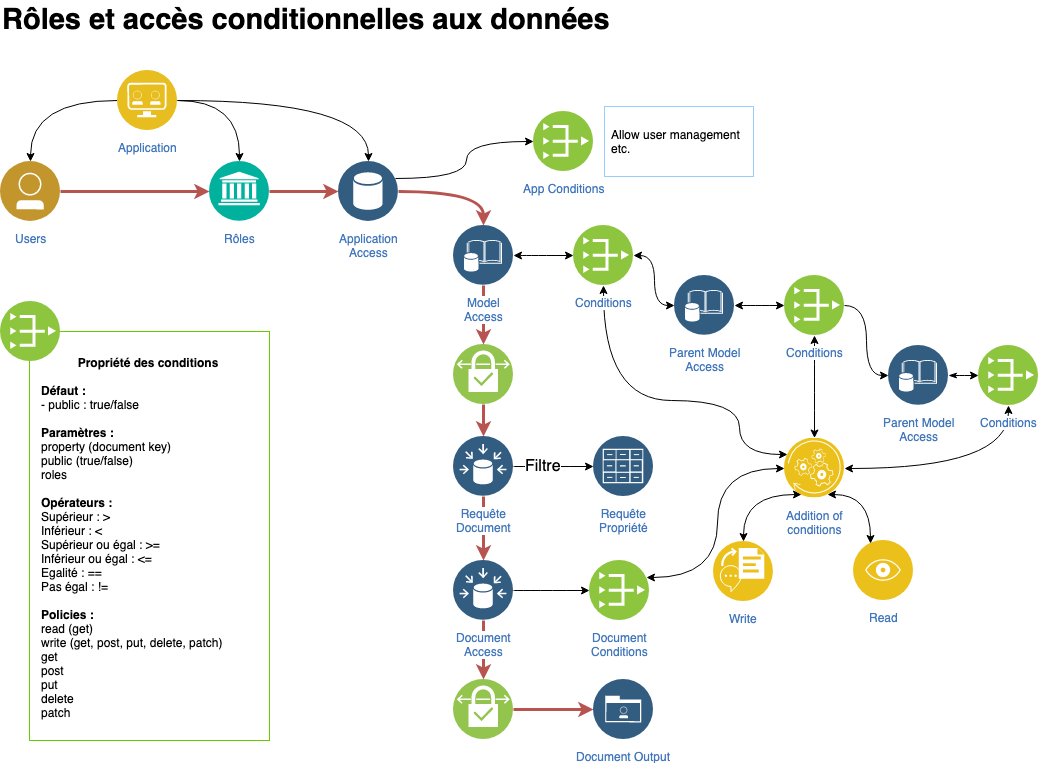

The diagram above was exported from draw.io. Its source (the exported page's mxGraphModel, read from the mxfile embedded in the PNG):
<mxGraphModel dx="946" dy="725" grid="1" gridSize="10" guides="1" tooltips="1" connect="1" arrows="1" fold="1" page="1" pageScale="1" pageWidth="1169" pageHeight="827" math="0" shadow="0">
  <root>
    <mxCell id="81S9yUG8uCQkVjhiywVx-0" />
    <mxCell id="81S9yUG8uCQkVjhiywVx-1" parent="81S9yUG8uCQkVjhiywVx-0" />
    <mxCell id="MQT41m8rhimkt-EGZqCR-0" value="Rôles et accès conditionnelles aux données" style="text;html=1;resizable=0;points=[];autosize=1;align=left;verticalAlign=top;spacingTop=-4;fontSize=29;horizontal=1;fontStyle=1" vertex="1" parent="81S9yUG8uCQkVjhiywVx-1">
      <mxGeometry x="41" y="40" width="700" height="40" as="geometry" />
    </mxCell>
    <mxCell id="_kY1kMmsmnluiO1oJr6g-5" value="Users" style="aspect=fixed;perimeter=ellipsePerimeter;html=1;align=center;shadow=0;dashed=0;fontColor=#4277BB;labelBackgroundColor=#ffffff;fontSize=12;spacingTop=3;image;image=img/lib/ibm/users/user.svg;" vertex="1" parent="81S9yUG8uCQkVjhiywVx-1">
      <mxGeometry x="41" y="201" width="60" height="60" as="geometry" />
    </mxCell>
    <mxCell id="zlIWVnpdzbYnvHBomOrt-8" style="edgeStyle=orthogonalEdgeStyle;curved=1;rounded=0;orthogonalLoop=1;jettySize=auto;html=1;exitX=0.5;exitY=1;exitDx=0;exitDy=0;startArrow=none;startFill=0;endArrow=classic;endFill=1;fontSize=28;strokeWidth=3;fillColor=#f8cecc;strokeColor=#b85450;" edge="1" parent="81S9yUG8uCQkVjhiywVx-1" source="_kY1kMmsmnluiO1oJr6g-7" target="_kY1kMmsmnluiO1oJr6g-31">
      <mxGeometry relative="1" as="geometry" />
    </mxCell>
    <mxCell id="_kY1kMmsmnluiO1oJr6g-7" value="" style="aspect=fixed;perimeter=ellipsePerimeter;html=1;align=center;shadow=0;dashed=0;fontColor=#4277BB;labelBackgroundColor=#ffffff;fontSize=12;spacingTop=3;image;image=img/lib/ibm/vpc/VPNConnection.svg;" vertex="1" parent="81S9yUG8uCQkVjhiywVx-1">
      <mxGeometry x="494" y="384" width="60" height="60" as="geometry" />
    </mxCell>
    <mxCell id="_kY1kMmsmnluiO1oJr6g-39" style="edgeStyle=orthogonalEdgeStyle;curved=1;rounded=0;orthogonalLoop=1;jettySize=auto;html=1;exitX=0;exitY=0.5;exitDx=0;exitDy=0;entryX=1;entryY=0.5;entryDx=0;entryDy=0;startArrow=classic;startFill=1;endArrow=none;endFill=0;strokeWidth=3;fillColor=#f8cecc;strokeColor=#b85450;" edge="1" parent="81S9yUG8uCQkVjhiywVx-1" source="_kY1kMmsmnluiO1oJr6g-11" target="_kY1kMmsmnluiO1oJr6g-5">
      <mxGeometry relative="1" as="geometry" />
    </mxCell>
    <mxCell id="_kY1kMmsmnluiO1oJr6g-11" value="Rôles" style="aspect=fixed;perimeter=ellipsePerimeter;html=1;align=center;shadow=0;dashed=0;fontColor=#4277BB;labelBackgroundColor=#ffffff;fontSize=12;spacingTop=3;image;image=img/lib/ibm/management/information_governance.svg;" vertex="1" parent="81S9yUG8uCQkVjhiywVx-1">
      <mxGeometry x="250" y="201" width="60" height="60" as="geometry" />
    </mxCell>
    <mxCell id="_kY1kMmsmnluiO1oJr6g-56" style="edgeStyle=orthogonalEdgeStyle;curved=1;rounded=0;orthogonalLoop=1;jettySize=auto;html=1;exitX=0.5;exitY=1;exitDx=0;exitDy=0;startArrow=none;startFill=0;fontSize=28;strokeWidth=3;fillColor=#f8cecc;strokeColor=#b85450;" edge="1" parent="81S9yUG8uCQkVjhiywVx-1" source="_kY1kMmsmnluiO1oJr6g-20" target="_kY1kMmsmnluiO1oJr6g-7">
      <mxGeometry relative="1" as="geometry" />
    </mxCell>
    <mxCell id="_kY1kMmsmnluiO1oJr6g-62" style="edgeStyle=orthogonalEdgeStyle;curved=1;rounded=0;orthogonalLoop=1;jettySize=auto;html=1;exitX=1;exitY=0.5;exitDx=0;exitDy=0;entryX=0;entryY=0.5;entryDx=0;entryDy=0;startArrow=classic;startFill=1;fontSize=28;" edge="1" parent="81S9yUG8uCQkVjhiywVx-1" source="_kY1kMmsmnluiO1oJr6g-20" target="_kY1kMmsmnluiO1oJr6g-49">
      <mxGeometry relative="1" as="geometry" />
    </mxCell>
    <mxCell id="_kY1kMmsmnluiO1oJr6g-20" value="Model&lt;br&gt;Access" style="aspect=fixed;perimeter=ellipsePerimeter;html=1;align=center;shadow=0;dashed=0;fontColor=#4277BB;labelBackgroundColor=#ffffff;fontSize=12;spacingTop=3;image;image=img/lib/ibm/data/enterprise_data.svg;" vertex="1" parent="81S9yUG8uCQkVjhiywVx-1">
      <mxGeometry x="494" y="265" width="60" height="60" as="geometry" />
    </mxCell>
    <mxCell id="_kY1kMmsmnluiO1oJr6g-21" value="Requête&lt;br&gt;Propriété" style="aspect=fixed;perimeter=ellipsePerimeter;html=1;align=center;shadow=0;dashed=0;fontColor=#4277BB;labelBackgroundColor=#ffffff;fontSize=12;spacingTop=3;image;image=img/lib/ibm/data/file_repository.svg;" vertex="1" parent="81S9yUG8uCQkVjhiywVx-1">
      <mxGeometry x="634" y="476" width="60" height="60" as="geometry" />
    </mxCell>
    <mxCell id="_kY1kMmsmnluiO1oJr6g-86" style="edgeStyle=orthogonalEdgeStyle;curved=1;rounded=0;orthogonalLoop=1;jettySize=auto;html=1;exitX=1;exitY=0.5;exitDx=0;exitDy=0;entryX=0;entryY=0.5;entryDx=0;entryDy=0;startArrow=none;startFill=0;endArrow=classic;endFill=1;fontSize=28;" edge="1" parent="81S9yUG8uCQkVjhiywVx-1" source="_kY1kMmsmnluiO1oJr6g-31" target="_kY1kMmsmnluiO1oJr6g-21">
      <mxGeometry relative="1" as="geometry" />
    </mxCell>
    <mxCell id="zlIWVnpdzbYnvHBomOrt-12" value="Filtre" style="text;html=1;resizable=0;points=[];align=center;verticalAlign=middle;labelBackgroundColor=#ffffff;fontSize=16;" vertex="1" connectable="0" parent="_kY1kMmsmnluiO1oJr6g-86">
      <mxGeometry x="-0.2667" y="1" relative="1" as="geometry">
        <mxPoint as="offset" />
      </mxGeometry>
    </mxCell>
    <mxCell id="zlIWVnpdzbYnvHBomOrt-15" style="edgeStyle=orthogonalEdgeStyle;curved=1;rounded=0;orthogonalLoop=1;jettySize=auto;html=1;exitX=0.5;exitY=1;exitDx=0;exitDy=0;startArrow=none;startFill=0;endArrow=classic;endFill=1;fontSize=16;strokeWidth=3;fillColor=#f8cecc;strokeColor=#b85450;" edge="1" parent="81S9yUG8uCQkVjhiywVx-1" source="_kY1kMmsmnluiO1oJr6g-31" target="zlIWVnpdzbYnvHBomOrt-0">
      <mxGeometry relative="1" as="geometry" />
    </mxCell>
    <mxCell id="_kY1kMmsmnluiO1oJr6g-31" value="Requête&lt;br&gt;Document" style="aspect=fixed;perimeter=ellipsePerimeter;html=1;align=center;shadow=0;dashed=0;fontColor=#4277BB;labelBackgroundColor=#ffffff;fontSize=12;spacingTop=3;image;image=img/lib/ibm/data/data_sources.svg;" vertex="1" parent="81S9yUG8uCQkVjhiywVx-1">
      <mxGeometry x="494" y="476" width="60" height="60" as="geometry" />
    </mxCell>
    <mxCell id="_kY1kMmsmnluiO1oJr6g-36" style="edgeStyle=orthogonalEdgeStyle;curved=1;rounded=0;orthogonalLoop=1;jettySize=auto;html=1;exitX=0;exitY=0.5;exitDx=0;exitDy=0;startArrow=none;startFill=0;" edge="1" parent="81S9yUG8uCQkVjhiywVx-1" source="_kY1kMmsmnluiO1oJr6g-35" target="_kY1kMmsmnluiO1oJr6g-5">
      <mxGeometry relative="1" as="geometry" />
    </mxCell>
    <mxCell id="_kY1kMmsmnluiO1oJr6g-46" style="edgeStyle=orthogonalEdgeStyle;curved=1;rounded=0;orthogonalLoop=1;jettySize=auto;html=1;exitX=1;exitY=0.5;exitDx=0;exitDy=0;entryX=0.5;entryY=0;entryDx=0;entryDy=0;startArrow=none;startFill=0;fontSize=28;" edge="1" parent="81S9yUG8uCQkVjhiywVx-1" source="_kY1kMmsmnluiO1oJr6g-35" target="_kY1kMmsmnluiO1oJr6g-11">
      <mxGeometry relative="1" as="geometry" />
    </mxCell>
    <mxCell id="_kY1kMmsmnluiO1oJr6g-47" style="edgeStyle=orthogonalEdgeStyle;curved=1;rounded=0;orthogonalLoop=1;jettySize=auto;html=1;exitX=1;exitY=0.5;exitDx=0;exitDy=0;entryX=0.5;entryY=0;entryDx=0;entryDy=0;startArrow=none;startFill=0;fontSize=28;" edge="1" parent="81S9yUG8uCQkVjhiywVx-1" source="_kY1kMmsmnluiO1oJr6g-35" target="_kY1kMmsmnluiO1oJr6g-12">
      <mxGeometry relative="1" as="geometry" />
    </mxCell>
    <mxCell id="_kY1kMmsmnluiO1oJr6g-35" value="Application" style="aspect=fixed;perimeter=ellipsePerimeter;html=1;align=center;shadow=0;dashed=0;fontColor=#4277BB;labelBackgroundColor=#ffffff;fontSize=12;spacingTop=3;image;image=img/lib/ibm/applications/api_developer_portal.svg;" vertex="1" parent="81S9yUG8uCQkVjhiywVx-1">
      <mxGeometry x="158" y="110" width="60" height="60" as="geometry" />
    </mxCell>
    <mxCell id="_kY1kMmsmnluiO1oJr6g-43" value="&lt;span&gt;Allow user management&lt;/span&gt;&lt;span&gt;&lt;br&gt;&lt;/span&gt;&lt;span&gt;etc.&lt;/span&gt;&lt;span&gt;&lt;br&gt;&lt;/span&gt;" style="text;html=1;align=left;verticalAlign=middle;whiteSpace=wrap;rounded=0;labelBackgroundColor=none;labelBorderColor=none;spacing=6;strokeColor=#99CCFF;" vertex="1" parent="81S9yUG8uCQkVjhiywVx-1">
      <mxGeometry x="645" y="146" width="149" height="70" as="geometry" />
    </mxCell>
    <mxCell id="_kY1kMmsmnluiO1oJr6g-69" style="edgeStyle=orthogonalEdgeStyle;curved=1;rounded=0;orthogonalLoop=1;jettySize=auto;html=1;exitX=1;exitY=0.25;exitDx=0;exitDy=0;entryX=0;entryY=0.5;entryDx=0;entryDy=0;startArrow=none;startFill=0;endArrow=classic;endFill=1;fontSize=28;" edge="1" parent="81S9yUG8uCQkVjhiywVx-1" source="_kY1kMmsmnluiO1oJr6g-12" target="_kY1kMmsmnluiO1oJr6g-72">
      <mxGeometry relative="1" as="geometry" />
    </mxCell>
    <mxCell id="_kY1kMmsmnluiO1oJr6g-84" style="edgeStyle=orthogonalEdgeStyle;curved=1;rounded=0;orthogonalLoop=1;jettySize=auto;html=1;exitX=1;exitY=0.5;exitDx=0;exitDy=0;startArrow=none;startFill=0;endArrow=classic;endFill=1;fontSize=28;strokeWidth=3;fillColor=#f8cecc;strokeColor=#b85450;" edge="1" parent="81S9yUG8uCQkVjhiywVx-1" source="_kY1kMmsmnluiO1oJr6g-12" target="_kY1kMmsmnluiO1oJr6g-20">
      <mxGeometry relative="1" as="geometry" />
    </mxCell>
    <mxCell id="_kY1kMmsmnluiO1oJr6g-12" value="Application&lt;br&gt;Access" style="aspect=fixed;perimeter=ellipsePerimeter;html=1;align=center;shadow=0;dashed=0;fontColor=#4277BB;labelBackgroundColor=#ffffff;fontSize=12;spacingTop=3;image;image=img/lib/ibm/data/data_services.svg;" vertex="1" parent="81S9yUG8uCQkVjhiywVx-1">
      <mxGeometry x="379" y="201" width="60" height="60" as="geometry" />
    </mxCell>
    <mxCell id="_kY1kMmsmnluiO1oJr6g-45" style="edgeStyle=orthogonalEdgeStyle;rounded=0;orthogonalLoop=1;jettySize=auto;html=1;exitX=1;exitY=0.5;exitDx=0;exitDy=0;entryX=0;entryY=0.5;entryDx=0;entryDy=0;curved=1;strokeWidth=3;fillColor=#f8cecc;strokeColor=#b85450;" edge="1" parent="81S9yUG8uCQkVjhiywVx-1" source="_kY1kMmsmnluiO1oJr6g-11" target="_kY1kMmsmnluiO1oJr6g-12">
      <mxGeometry relative="1" as="geometry">
        <mxPoint x="138" y="231" as="sourcePoint" />
        <mxPoint x="321" y="231" as="targetPoint" />
      </mxGeometry>
    </mxCell>
    <mxCell id="_kY1kMmsmnluiO1oJr6g-59" style="edgeStyle=orthogonalEdgeStyle;curved=1;rounded=0;orthogonalLoop=1;jettySize=auto;html=1;exitX=1;exitY=0.5;exitDx=0;exitDy=0;entryX=0;entryY=0.5;entryDx=0;entryDy=0;startArrow=classic;startFill=1;fontSize=28;" edge="1" parent="81S9yUG8uCQkVjhiywVx-1" source="_kY1kMmsmnluiO1oJr6g-49" target="_kY1kMmsmnluiO1oJr6g-58">
      <mxGeometry relative="1" as="geometry" />
    </mxCell>
    <mxCell id="fGEbo1xFh6tiy_KP67OX-4" style="edgeStyle=orthogonalEdgeStyle;curved=1;rounded=0;orthogonalLoop=1;jettySize=auto;html=1;exitX=0.5;exitY=1;exitDx=0;exitDy=0;entryX=0;entryY=0.25;entryDx=0;entryDy=0;startArrow=classic;startFill=1;endArrow=classic;endFill=1;fontSize=28;" edge="1" parent="81S9yUG8uCQkVjhiywVx-1" source="_kY1kMmsmnluiO1oJr6g-49" target="fGEbo1xFh6tiy_KP67OX-0">
      <mxGeometry relative="1" as="geometry">
        <Array as="points">
          <mxPoint x="644" y="440" />
          <mxPoint x="780" y="440" />
          <mxPoint x="780" y="494" />
        </Array>
      </mxGeometry>
    </mxCell>
    <mxCell id="_kY1kMmsmnluiO1oJr6g-49" value="Conditions" style="aspect=fixed;perimeter=ellipsePerimeter;html=1;align=center;shadow=0;dashed=0;fontColor=#4277BB;labelBackgroundColor=#ffffff;fontSize=12;spacingTop=3;image;image=img/lib/ibm/vpc/PublicGateway.svg;" vertex="1" parent="81S9yUG8uCQkVjhiywVx-1">
      <mxGeometry x="614" y="265" width="60" height="60" as="geometry" />
    </mxCell>
    <mxCell id="_kY1kMmsmnluiO1oJr6g-61" style="edgeStyle=orthogonalEdgeStyle;curved=1;rounded=0;orthogonalLoop=1;jettySize=auto;html=1;exitX=1;exitY=0.5;exitDx=0;exitDy=0;entryX=0;entryY=0.5;entryDx=0;entryDy=0;startArrow=classic;startFill=1;fontSize=28;" edge="1" parent="81S9yUG8uCQkVjhiywVx-1" source="_kY1kMmsmnluiO1oJr6g-58" target="_kY1kMmsmnluiO1oJr6g-60">
      <mxGeometry relative="1" as="geometry" />
    </mxCell>
    <mxCell id="_kY1kMmsmnluiO1oJr6g-58" value="Parent Model&lt;br&gt;Access" style="aspect=fixed;perimeter=ellipsePerimeter;html=1;align=center;shadow=0;dashed=0;fontColor=#4277BB;labelBackgroundColor=#ffffff;fontSize=12;spacingTop=3;image;image=img/lib/ibm/data/enterprise_data.svg;" vertex="1" parent="81S9yUG8uCQkVjhiywVx-1">
      <mxGeometry x="715" y="315" width="60" height="60" as="geometry" />
    </mxCell>
    <mxCell id="_kY1kMmsmnluiO1oJr6g-80" style="edgeStyle=orthogonalEdgeStyle;rounded=0;orthogonalLoop=1;jettySize=auto;html=1;exitX=1;exitY=0.5;exitDx=0;exitDy=0;entryX=0;entryY=0.5;entryDx=0;entryDy=0;startArrow=none;startFill=0;endArrow=classic;endFill=1;fontSize=28;curved=1;" edge="1" parent="81S9yUG8uCQkVjhiywVx-1" source="_kY1kMmsmnluiO1oJr6g-60" target="_kY1kMmsmnluiO1oJr6g-78">
      <mxGeometry relative="1" as="geometry" />
    </mxCell>
    <mxCell id="fGEbo1xFh6tiy_KP67OX-5" style="edgeStyle=orthogonalEdgeStyle;curved=1;rounded=0;orthogonalLoop=1;jettySize=auto;html=1;exitX=0.5;exitY=1;exitDx=0;exitDy=0;startArrow=classic;startFill=1;endArrow=classic;endFill=1;fontSize=28;" edge="1" parent="81S9yUG8uCQkVjhiywVx-1" source="_kY1kMmsmnluiO1oJr6g-60" target="fGEbo1xFh6tiy_KP67OX-0">
      <mxGeometry relative="1" as="geometry" />
    </mxCell>
    <mxCell id="_kY1kMmsmnluiO1oJr6g-60" value="Conditions" style="aspect=fixed;perimeter=ellipsePerimeter;html=1;align=center;shadow=0;dashed=0;fontColor=#4277BB;labelBackgroundColor=#ffffff;fontSize=12;spacingTop=3;image;image=img/lib/ibm/vpc/PublicGateway.svg;" vertex="1" parent="81S9yUG8uCQkVjhiywVx-1">
      <mxGeometry x="825" y="315" width="60" height="60" as="geometry" />
    </mxCell>
    <mxCell id="_kY1kMmsmnluiO1oJr6g-67" value="Read" style="aspect=fixed;perimeter=ellipsePerimeter;html=1;align=center;shadow=0;dashed=0;fontColor=#4277BB;labelBackgroundColor=#ffffff;fontSize=12;spacingTop=3;image;image=img/lib/ibm/applications/visualization.svg;strokeColor=#99CCFF;" vertex="1" parent="81S9yUG8uCQkVjhiywVx-1">
      <mxGeometry x="894" y="580" width="60" height="60" as="geometry" />
    </mxCell>
    <mxCell id="_kY1kMmsmnluiO1oJr6g-68" value="Write" style="aspect=fixed;perimeter=ellipsePerimeter;html=1;align=center;shadow=0;dashed=0;fontColor=#4277BB;labelBackgroundColor=#ffffff;fontSize=12;spacingTop=3;image;image=img/lib/ibm/applications/speech_to_text.svg;strokeColor=#99CCFF;" vertex="1" parent="81S9yUG8uCQkVjhiywVx-1">
      <mxGeometry x="754" y="581" width="60" height="60" as="geometry" />
    </mxCell>
    <mxCell id="_kY1kMmsmnluiO1oJr6g-72" value="App Conditions" style="aspect=fixed;perimeter=ellipsePerimeter;html=1;align=center;shadow=0;dashed=0;fontColor=#4277BB;labelBackgroundColor=#ffffff;fontSize=12;spacingTop=3;image;image=img/lib/ibm/vpc/PublicGateway.svg;" vertex="1" parent="81S9yUG8uCQkVjhiywVx-1">
      <mxGeometry x="574" y="151" width="60" height="60" as="geometry" />
    </mxCell>
    <mxCell id="_kY1kMmsmnluiO1oJr6g-81" style="edgeStyle=orthogonalEdgeStyle;curved=1;rounded=0;orthogonalLoop=1;jettySize=auto;html=1;exitX=1;exitY=0.5;exitDx=0;exitDy=0;entryX=0;entryY=0.5;entryDx=0;entryDy=0;startArrow=classicThin;startFill=1;endArrow=classic;endFill=1;fontSize=28;" edge="1" parent="81S9yUG8uCQkVjhiywVx-1" source="_kY1kMmsmnluiO1oJr6g-78" target="_kY1kMmsmnluiO1oJr6g-79">
      <mxGeometry relative="1" as="geometry" />
    </mxCell>
    <mxCell id="_kY1kMmsmnluiO1oJr6g-78" value="Parent Model&lt;br&gt;Access" style="aspect=fixed;perimeter=ellipsePerimeter;html=1;align=center;shadow=0;dashed=0;fontColor=#4277BB;labelBackgroundColor=#ffffff;fontSize=12;spacingTop=3;image;image=img/lib/ibm/data/enterprise_data.svg;" vertex="1" parent="81S9yUG8uCQkVjhiywVx-1">
      <mxGeometry x="929" y="385" width="60" height="60" as="geometry" />
    </mxCell>
    <mxCell id="fGEbo1xFh6tiy_KP67OX-6" style="edgeStyle=orthogonalEdgeStyle;curved=1;rounded=0;orthogonalLoop=1;jettySize=auto;html=1;exitX=0.5;exitY=1;exitDx=0;exitDy=0;entryX=1;entryY=0.5;entryDx=0;entryDy=0;startArrow=classic;startFill=1;endArrow=classic;endFill=1;fontSize=28;" edge="1" parent="81S9yUG8uCQkVjhiywVx-1" source="_kY1kMmsmnluiO1oJr6g-79" target="fGEbo1xFh6tiy_KP67OX-0">
      <mxGeometry relative="1" as="geometry" />
    </mxCell>
    <mxCell id="_kY1kMmsmnluiO1oJr6g-79" value="Conditions" style="aspect=fixed;perimeter=ellipsePerimeter;html=1;align=center;shadow=0;dashed=0;fontColor=#4277BB;labelBackgroundColor=#ffffff;fontSize=12;spacingTop=3;image;image=img/lib/ibm/vpc/PublicGateway.svg;" vertex="1" parent="81S9yUG8uCQkVjhiywVx-1">
      <mxGeometry x="1019" y="385" width="60" height="60" as="geometry" />
    </mxCell>
    <mxCell id="Xah6RtFrLVvfZWimwbZt-0" value="&amp;nbsp;&lt;b&gt;&amp;nbsp; &amp;nbsp; &amp;nbsp; &amp;nbsp; &amp;nbsp; Propriété des conditions&lt;/b&gt;&amp;nbsp;&lt;br&gt;&lt;br&gt;&lt;b&gt;Défaut :&amp;nbsp;&lt;/b&gt;&lt;br&gt;- public : true/false&lt;br&gt;&lt;b&gt;&lt;br&gt;Paramètres :&amp;nbsp;&lt;/b&gt;&lt;br&gt;property (document key)&lt;br&gt;public (true/false)&lt;br&gt;&lt;span&gt;roles&lt;br&gt;&lt;br&gt;&lt;b&gt;Opérateurs :&lt;/b&gt;&lt;/span&gt;&lt;br&gt;&lt;div&gt;&lt;div&gt;Supérieur : &amp;gt;&amp;nbsp;&lt;/div&gt;&lt;div&gt;Inférieur : &amp;lt;&lt;/div&gt;&lt;div&gt;Supérieur ou égal : &amp;gt;=&amp;nbsp;&lt;/div&gt;&lt;div&gt;Inférieur ou égal : &amp;lt;=&lt;/div&gt;&lt;div&gt;Egalité : ==&lt;/div&gt;&lt;div&gt;Pas égal : !=&amp;nbsp;&lt;/div&gt;&lt;/div&gt;&lt;div&gt;&lt;br&gt;&lt;/div&gt;&lt;div&gt;&lt;b&gt;Policies :&lt;/b&gt;&lt;/div&gt;&lt;div&gt;read (get)&lt;/div&gt;&lt;div&gt;write (get, post, put, delete, patch)&lt;/div&gt;&lt;div&gt;&lt;div&gt;get&lt;/div&gt;&lt;div&gt;post&lt;/div&gt;&lt;div&gt;put&lt;/div&gt;&lt;div&gt;delete&lt;/div&gt;&lt;div&gt;patch&lt;/div&gt;&lt;/div&gt;" style="text;html=1;align=left;verticalAlign=middle;whiteSpace=wrap;rounded=0;labelBackgroundColor=none;labelBorderColor=none;spacing=11;strokeColor=#66CC00;strokeWidth=1;spacingTop=3;" vertex="1" parent="81S9yUG8uCQkVjhiywVx-1">
      <mxGeometry x="70" y="371" width="240" height="409" as="geometry" />
    </mxCell>
    <mxCell id="fGEbo1xFh6tiy_KP67OX-7" style="edgeStyle=orthogonalEdgeStyle;curved=1;rounded=0;orthogonalLoop=1;jettySize=auto;html=1;exitX=0.25;exitY=1;exitDx=0;exitDy=0;entryX=0.5;entryY=0;entryDx=0;entryDy=0;startArrow=classic;startFill=1;endArrow=classic;endFill=1;fontSize=28;" edge="1" parent="81S9yUG8uCQkVjhiywVx-1" source="fGEbo1xFh6tiy_KP67OX-0" target="_kY1kMmsmnluiO1oJr6g-68">
      <mxGeometry relative="1" as="geometry" />
    </mxCell>
    <mxCell id="fGEbo1xFh6tiy_KP67OX-8" style="edgeStyle=orthogonalEdgeStyle;curved=1;rounded=0;orthogonalLoop=1;jettySize=auto;html=1;exitX=0.75;exitY=1;exitDx=0;exitDy=0;entryX=0.25;entryY=0;entryDx=0;entryDy=0;startArrow=classic;startFill=1;endArrow=classic;endFill=1;fontSize=28;" edge="1" parent="81S9yUG8uCQkVjhiywVx-1" source="fGEbo1xFh6tiy_KP67OX-0" target="_kY1kMmsmnluiO1oJr6g-67">
      <mxGeometry relative="1" as="geometry" />
    </mxCell>
    <mxCell id="fGEbo1xFh6tiy_KP67OX-0" value="Addition of&lt;br&gt;conditions" style="aspect=fixed;perimeter=ellipsePerimeter;html=1;align=center;shadow=0;dashed=0;fontColor=#4277BB;labelBackgroundColor=#ffffff;fontSize=12;spacingTop=3;image;image=img/lib/ibm/applications/api_polyglot_runtimes.svg;strokeColor=#99CCFF;" vertex="1" parent="81S9yUG8uCQkVjhiywVx-1">
      <mxGeometry x="825" y="477.5" width="60" height="60" as="geometry" />
    </mxCell>
    <mxCell id="fGEbo1xFh6tiy_KP67OX-9" value="" style="aspect=fixed;perimeter=ellipsePerimeter;html=1;align=center;shadow=0;dashed=0;fontColor=#4277BB;labelBackgroundColor=#ffffff;fontSize=12;spacingTop=3;image;image=img/lib/ibm/vpc/PublicGateway.svg;" vertex="1" parent="81S9yUG8uCQkVjhiywVx-1">
      <mxGeometry x="41" y="341" width="60" height="60" as="geometry" />
    </mxCell>
    <mxCell id="zlIWVnpdzbYnvHBomOrt-3" style="edgeStyle=orthogonalEdgeStyle;curved=1;rounded=0;orthogonalLoop=1;jettySize=auto;html=1;exitX=1;exitY=0.5;exitDx=0;exitDy=0;entryX=0;entryY=0.5;entryDx=0;entryDy=0;startArrow=none;startFill=0;endArrow=classic;endFill=1;fontSize=28;" edge="1" parent="81S9yUG8uCQkVjhiywVx-1" source="zlIWVnpdzbYnvHBomOrt-0" target="zlIWVnpdzbYnvHBomOrt-2">
      <mxGeometry relative="1" as="geometry" />
    </mxCell>
    <mxCell id="zlIWVnpdzbYnvHBomOrt-18" style="edgeStyle=orthogonalEdgeStyle;curved=1;rounded=0;orthogonalLoop=1;jettySize=auto;html=1;exitX=0.5;exitY=1;exitDx=0;exitDy=0;entryX=0.5;entryY=0;entryDx=0;entryDy=0;startArrow=none;startFill=0;endArrow=classic;endFill=1;fontSize=16;strokeWidth=3;fillColor=#f8cecc;strokeColor=#b85450;" edge="1" parent="81S9yUG8uCQkVjhiywVx-1" source="zlIWVnpdzbYnvHBomOrt-0" target="zlIWVnpdzbYnvHBomOrt-5">
      <mxGeometry relative="1" as="geometry" />
    </mxCell>
    <mxCell id="zlIWVnpdzbYnvHBomOrt-0" value="Document&lt;br&gt;Access" style="aspect=fixed;perimeter=ellipsePerimeter;html=1;align=center;shadow=0;dashed=0;fontColor=#4277BB;labelBackgroundColor=#ffffff;fontSize=12;spacingTop=3;image;image=img/lib/ibm/data/data_sources.svg;" vertex="1" parent="81S9yUG8uCQkVjhiywVx-1">
      <mxGeometry x="494" y="600" width="60" height="60" as="geometry" />
    </mxCell>
    <mxCell id="zlIWVnpdzbYnvHBomOrt-21" style="edgeStyle=orthogonalEdgeStyle;curved=1;rounded=0;orthogonalLoop=1;jettySize=auto;html=1;exitX=1;exitY=0.25;exitDx=0;exitDy=0;entryX=0;entryY=0.5;entryDx=0;entryDy=0;startArrow=classic;startFill=1;endArrow=classic;endFill=1;fontSize=16;" edge="1" parent="81S9yUG8uCQkVjhiywVx-1" source="zlIWVnpdzbYnvHBomOrt-2" target="fGEbo1xFh6tiy_KP67OX-0">
      <mxGeometry relative="1" as="geometry" />
    </mxCell>
    <mxCell id="zlIWVnpdzbYnvHBomOrt-2" value="Document&lt;br&gt;Conditions" style="aspect=fixed;perimeter=ellipsePerimeter;html=1;align=center;shadow=0;dashed=0;fontColor=#4277BB;labelBackgroundColor=#ffffff;fontSize=12;spacingTop=3;image;image=img/lib/ibm/vpc/PublicGateway.svg;" vertex="1" parent="81S9yUG8uCQkVjhiywVx-1">
      <mxGeometry x="630" y="600" width="60" height="60" as="geometry" />
    </mxCell>
    <mxCell id="zlIWVnpdzbYnvHBomOrt-19" style="edgeStyle=orthogonalEdgeStyle;curved=1;rounded=0;orthogonalLoop=1;jettySize=auto;html=1;exitX=1;exitY=0.5;exitDx=0;exitDy=0;startArrow=none;startFill=0;endArrow=classic;endFill=1;fontSize=16;fillColor=#f8cecc;strokeColor=#b85450;strokeWidth=3;" edge="1" parent="81S9yUG8uCQkVjhiywVx-1" source="zlIWVnpdzbYnvHBomOrt-5" target="zlIWVnpdzbYnvHBomOrt-9">
      <mxGeometry relative="1" as="geometry" />
    </mxCell>
    <mxCell id="zlIWVnpdzbYnvHBomOrt-5" value="" style="aspect=fixed;perimeter=ellipsePerimeter;html=1;align=center;shadow=0;dashed=0;fontColor=#4277BB;labelBackgroundColor=#ffffff;fontSize=12;spacingTop=3;image;image=img/lib/ibm/vpc/VPNConnection.svg;" vertex="1" parent="81S9yUG8uCQkVjhiywVx-1">
      <mxGeometry x="494" y="719" width="60" height="60" as="geometry" />
    </mxCell>
    <mxCell id="zlIWVnpdzbYnvHBomOrt-9" value="Document Output" style="aspect=fixed;perimeter=ellipsePerimeter;html=1;align=center;shadow=0;dashed=0;fontColor=#4277BB;labelBackgroundColor=#ffffff;fontSize=12;spacingTop=3;image;image=img/lib/ibm/data/enterprise_user_directory.svg;strokeColor=#66CC00;strokeWidth=1;" vertex="1" parent="81S9yUG8uCQkVjhiywVx-1">
      <mxGeometry x="634" y="719" width="60" height="60" as="geometry" />
    </mxCell>
  </root>
</mxGraphModel>